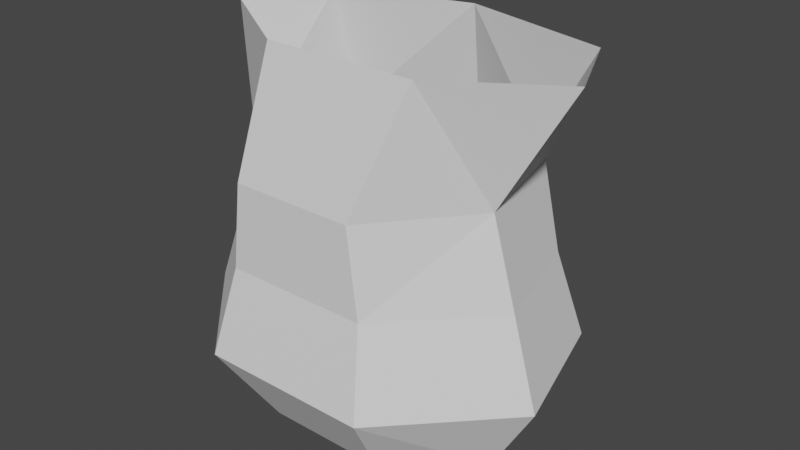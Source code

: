 # Source: vase.blend  (saved by Blender 2.82.7; exported with 4.5.12 LTS)
import bpy
from mathutils import Matrix  # noqa: F401  (used for matrix-valued properties, if any)

bpy.ops.wm.read_factory_settings(use_empty=True)
scene = bpy.context.scene
scene.name = 'Scene'

# ---- collections
col_collection = bpy.data.collections.new('Collection'); scene.collection.children.link(col_collection)

# ---- world
world_world = bpy.data.worlds.new('World'); scene.world = world_world
world_world.use_nodes = True; world_world.node_tree.nodes.clear()
_N = world_world.node_tree.nodes; _L = world_world.node_tree.links
n0 = _N.new('ShaderNodeOutputWorld'); n0.name = 'World Output'; n0.location = (300, 300)
n1 = _N.new('ShaderNodeBackground'); n1.name = 'Background'; n1.location = (10, 300)
n1.inputs[0].default_value = (0.05088, 0.05088, 0.05088, 1.0)
_L.new(n1.outputs[0], n0.inputs[0])
n0.is_active_output = True
world_world.color = (0.05088, 0.05088, 0.05088)
world_world.use_sun_shadow = False
world_world.sun_shadow_jitter_overblur = 0.0

# ---- meshes
me_circle = bpy.data.meshes.new('Circle')
me_circle.from_pydata([(-5.054e-09, 0.5854, 0.0), (-0.6547, 0.365, 0.0), (-0.8164, -0.1303, 0.0), (-0.3633, -0.5274, 0.0), (0.3633, -0.5274, 0.0), (0.8164, -0.1303, 0.0), (0.6547, 0.365, 0.0), (-5.054e-09, 0.5854, 0.0), (-0.6547, 0.365, 0.0), (-0.8164, -0.1303, 0.0), (-0.3633, -0.5274, 0.0), (0.3633, -0.5274, 0.0), (0.8164, -0.1303, 0.0), (0.6547, 0.365, 0.0), (-1.065e-08, 0.9369, 0.5), (-0.8923, 0.5841, 0.5), (-1.113, -0.2085, 0.5), (-0.4952, -0.8441, 0.5), (0.4952, -0.8441, 0.5), (1.113, -0.2085, 0.5), (0.8923, 0.5841, 0.5), (-9.049e-09, 0.796, 1.0), (-0.7582, 0.4963, 1.0), (-0.9454, -0.1771, 1.0), (-0.4207, -0.7172, 1.0), (0.4207, -0.7172, 1.0), (0.9454, -0.1771, 1.0), (0.7582, 0.4963, 1.0), (-7.683e-09, 0.796, 1.5), (-0.6437, 0.4963, 1.5), (-0.8027, -0.1771, 1.5), (-0.3572, -0.7172, 1.5), (0.3572, -0.7172, 1.5), (0.8027, -0.1771, 1.5), (0.6437, 0.4963, 1.5), (0.1, 0.5859, 2.2), (-0.6831, 0.3653, 2.2), (-0.9012, -0.1304, 2.2), (-0.2901, -0.5279, 2.2), (0.5901, -0.5279, 2.2), (1.201, -0.1304, 2.2), (0.9831, 0.3653, 2.2)], [], [(0, 8, 7), (5, 13, 12), (3, 11, 10), (1, 9, 8), (6, 7, 13), (4, 12, 11), (2, 10, 9), (12, 18, 11), (9, 17, 16), (8, 14, 7), (12, 20, 19), (10, 18, 17), (9, 15, 8), (13, 14, 20), (15, 23, 22), (14, 27, 20), (18, 26, 25), (17, 23, 16), (14, 22, 21), (20, 26, 19), (17, 25, 24), (27, 33, 26), (25, 31, 24), (22, 30, 29), (21, 34, 27), (25, 33, 32), (24, 30, 23), (21, 29, 28), (34, 35, 41), (33, 39, 32), (30, 38, 37), (29, 35, 28), (33, 41, 40), (32, 38, 31), (30, 36, 29), (11, 10, 7), (0, 1, 8), (5, 6, 13), (3, 4, 11), (1, 2, 9), (6, 0, 7), (4, 5, 12), (2, 3, 10), (12, 19, 18), (9, 10, 17), (8, 15, 14), (12, 13, 20), (10, 11, 18), (9, 16, 15), (13, 7, 14), (15, 16, 23), (14, 21, 27), (18, 19, 26), (17, 24, 23), (14, 15, 22), (20, 27, 26), (17, 18, 25), (27, 34, 33), (25, 32, 31), (22, 23, 30), (21, 28, 34), (25, 26, 33), (24, 31, 30), (21, 22, 29), (34, 28, 35), (33, 40, 39), (30, 31, 38), (29, 36, 35), (33, 34, 41), (32, 39, 38), (30, 37, 36), (10, 9, 8), (8, 7, 10), (7, 13, 11), (13, 12, 11)])
_uv = me_circle.uv_layers.new(name='UVMap')
_uv.uv.foreach_set('vector', [0.0, 0.0, 0.0, 0.0, 0.0, 0.0, 0.0, 0.0, 0.0, 0.0, 0.0, 0.0, 0.0, 0.0, 0.0, 0.0, 0.0, 0.0, 0.0, 0.0, 0.0, 0.0, 0.0, 0.0, 0.0, 0.0, 0.0, 0.0, 0.0, 0.0, 0.0, 0.0, 0.0, 0.0, 0.0, 0.0, 0.0, 0.0, 0.0, 0.0, 0.0, 0.0, 0.0, 0.0, 0.0, 0.0, 0.0, 0.0, 0.0, 0.0, 0.0, 0.0, 0.0, 0.0, 0.0, 0.0, 0.0, 0.0, 0.0, 0.0, 0.0, 0.0, 0.0, 0.0, 0.0, 0.0, 0.0, 0.0, 0.0, 0.0, 0.0, 0.0, 0.0, 0.0, 0.0, 0.0, 0.0, 0.0, 0.0, 0.0, 0.0, 0.0, 0.0, 0.0, 0.0, 0.0, 0.0, 0.0, 0.0, 0.0, 0.0, 0.0, 0.0, 0.0, 0.0, 0.0, 0.0, 0.0, 0.0, 0.0, 0.0, 0.0, 0.0, 0.0, 0.0, 0.0, 0.0, 0.0, 0.0, 0.0, 0.0, 0.0, 0.0, 0.0, 0.0, 0.0, 0.0, 0.0, 0.0, 0.0, 0.0, 0.0, 0.0, 0.0, 0.0, 0.0, 0.0, 0.0, 0.0, 0.0, 0.0, 0.0, 0.0, 0.0, 0.0, 0.0, 0.0, 0.0, 0.0, 0.0, 0.0, 0.0, 0.0, 0.0, 0.0, 0.0, 0.0, 0.0, 0.0, 0.0, 0.0, 0.0, 0.0, 0.0, 0.0, 0.0, 0.0, 0.0, 0.0, 0.0, 0.0, 0.0, 0.0, 0.0, 0.0, 0.0, 0.0, 0.0, 0.0, 0.0, 0.0, 0.0, 0.0, 0.0, 0.0, 0.0, 0.0, 0.0, 0.0, 0.0, 0.0, 0.0, 0.0, 0.0, 0.0, 0.0, 0.0, 0.0, 0.0, 0.0, 0.0, 0.0, 0.0, 0.0, 0.0, 0.0, 0.0, 0.0, 0.0, 0.0, 0.0, 0.0, 0.0, 0.0, 0.0, 0.0, 0.0, 0.0, 0.0, 0.0, 0.0, 0.0, 0.0, 0.0, 0.0, 0.0, 0.0, 0.0, 0.0, 0.0, 0.0, 0.0, 0.0, 0.0, 0.0, 0.0, 0.0, 0.0, 0.0, 0.0, 0.0, 0.0, 0.0, 0.0, 0.0, 0.0, 0.0, 0.0, 0.0, 0.0, 0.0, 0.0, 0.0, 0.0, 0.0, 0.0, 0.0, 0.0, 0.0, 0.0, 0.0, 0.0, 0.0, 0.0, 0.0, 0.0, 0.0, 0.0, 0.0, 0.0, 0.0, 0.0, 0.0, 0.0, 0.0, 0.0, 0.0, 0.0, 0.0, 0.0, 0.0, 0.0, 0.0, 0.0, 0.0, 0.0, 0.0, 0.0, 0.0, 0.0, 0.0, 0.0, 0.0, 0.0, 0.0, 0.0, 0.0, 0.0, 0.0, 0.0, 0.0, 0.0, 0.0, 0.0, 0.0, 0.0, 0.0, 0.0, 0.0, 0.0, 0.0, 0.0, 0.0, 0.0, 0.0, 0.0, 0.0, 0.0, 0.0, 0.0, 0.0, 0.0, 0.0, 0.0, 0.0, 0.0, 0.0, 0.0, 0.0, 0.0, 0.0, 0.0, 0.0, 0.0, 0.0, 0.0, 0.0, 0.0, 0.0, 0.0, 0.0, 0.0, 0.0, 0.0, 0.0, 0.0, 0.0, 0.0, 0.0, 0.0, 0.0, 0.0, 0.0, 0.0, 0.0, 0.0, 0.0, 0.0, 0.0, 0.0, 0.0, 0.0, 0.0, 0.0, 0.0, 0.0, 0.0, 0.0, 0.0, 0.0, 0.0, 0.0, 0.0, 0.0, 0.0, 0.0, 0.0, 0.0, 0.0, 0.0, 0.0, 0.0, 0.0, 0.0, 0.0, 0.0, 0.0, 0.0, 0.0, 0.0, 0.0, 0.0, 0.0, 0.0, 0.0, 0.0, 0.0, 0.0, 0.0, 0.0, 0.0, 0.0, 0.0, 0.0, 0.0, 0.0, 0.0, 0.0, 0.0, 0.0, 0.0, 0.0, 0.0, 0.0, 0.0, 0.0, 0.0, 0.0, 0.0, 0.0, 0.0, 0.0, 0.0, 0.0, 0.0, 0.0, 0.0, 0.0, 0.0, 0.0, 0.0, 0.0, 0.0, 0.0, 0.0, 0.0, 0.0, 0.0, 0.0, 0.0, 0.0, 0.0, 0.0, 0.0, 0.0, 0.0, 0.0, 0.0, 0.0, 0.0, 0.0, 0.0, 0.0, 0.0, 0.0, 0.0, 0.0, 0.0, 0.0, 0.0])
me_circle.use_remesh_fix_poles = True
me_circle.use_remesh_preserve_attributes = False
me_circle.use_mirror_vertex_groups = False
me_circle.update()

# ---- objects
ob_circle = bpy.data.objects.new('Circle', me_circle)

# ---- transforms, parenting, visibility, modifiers, constraints
ob_circle.location = (0.0, 0.0, 0.0)
ob_circle.lineart.crease_threshold = 0.0

# ---- collection membership
col_collection.objects.link(ob_circle)

# ---- scene / render settings (as saved in the file)
scene.frame_start = 1; scene.frame_end = 250; scene.frame_set(1)
scene.render.engine = 'BLENDER_EEVEE_NEXT'
scene.cycles.use_denoising = False
scene.cycles.samples = 128
scene.cycles.sampling_pattern = 'TABULATED_SOBOL'
scene.cycles.use_adaptive_sampling = False
scene.cycles.use_light_tree = False
scene.view_settings.view_transform = 'Filmic'
bpy.context.view_layer.update()

# ---- added for rendering (the .blend has no active camera and no usable light): camera, sun
cam_auto = bpy.data.cameras.new('AutoCamera')
cam_auto.lens = 50.0
cam_auto.sensor_width = 36.0
cam_auto.clip_end = 1000.0
ob_auto_camera = bpy.data.objects.new('AutoCamera', cam_auto)
scene.collection.objects.link(ob_auto_camera)
ob_auto_camera.location = (3.42686, -4.01272, 3.80607)
ob_auto_camera.rotation_euler = (1.09748, -7.21219e-08, 0.694738)
scene.camera = ob_auto_camera
light_auto_sun = bpy.data.lights.new('AutoSun', 'SUN')
light_auto_sun.energy = 3.0
light_auto_sun.angle = 0.0523599
ob_auto_sun = bpy.data.objects.new('AutoSun', light_auto_sun)
scene.collection.objects.link(ob_auto_sun)
ob_auto_sun.rotation_euler = (0.872665, 0.174533, 0.523599)
bpy.context.view_layer.update()
